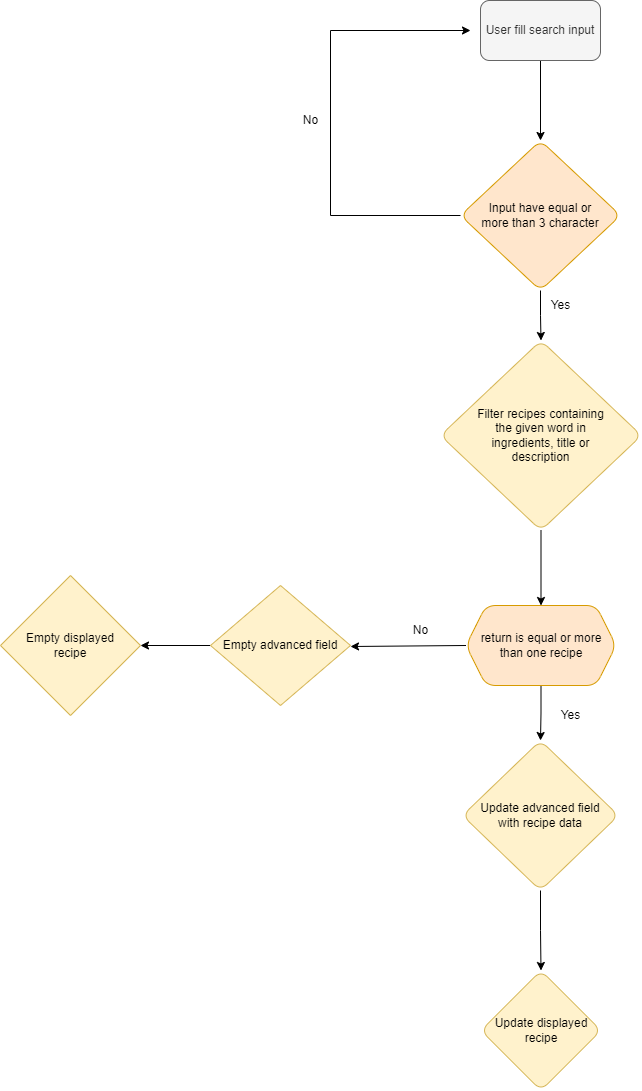

The diagram above was exported from draw.io. Its source (the exported page's mxGraphModel, read from the mxfile embedded in the PNG):
<mxGraphModel dx="1434" dy="707" grid="1" gridSize="10" guides="1" tooltips="1" connect="1" arrows="1" fold="1" page="1" pageScale="1" pageWidth="827" pageHeight="1169" math="0" shadow="0">
  <root>
    <mxCell id="0" />
    <mxCell id="1" parent="0" />
    <mxCell id="iEsIdZ60dO6zDhBgfkDJ-3" value="" style="edgeStyle=orthogonalEdgeStyle;rounded=0;orthogonalLoop=1;jettySize=auto;html=1;" edge="1" parent="1" source="iEsIdZ60dO6zDhBgfkDJ-1" target="iEsIdZ60dO6zDhBgfkDJ-2">
      <mxGeometry relative="1" as="geometry" />
    </mxCell>
    <mxCell id="iEsIdZ60dO6zDhBgfkDJ-1" value="User fill search input" style="rounded=1;whiteSpace=wrap;html=1;fillColor=#f5f5f5;fontColor=#333333;strokeColor=#666666;" vertex="1" parent="1">
      <mxGeometry x="560" y="30" width="120" height="60" as="geometry" />
    </mxCell>
    <mxCell id="iEsIdZ60dO6zDhBgfkDJ-7" style="edgeStyle=orthogonalEdgeStyle;rounded=0;orthogonalLoop=1;jettySize=auto;html=1;" edge="1" parent="1" source="iEsIdZ60dO6zDhBgfkDJ-2">
      <mxGeometry relative="1" as="geometry">
        <mxPoint x="550" y="60" as="targetPoint" />
        <Array as="points">
          <mxPoint x="410" y="245" />
          <mxPoint x="410" y="60" />
        </Array>
      </mxGeometry>
    </mxCell>
    <mxCell id="iEsIdZ60dO6zDhBgfkDJ-14" value="" style="edgeStyle=orthogonalEdgeStyle;rounded=0;orthogonalLoop=1;jettySize=auto;html=1;" edge="1" parent="1" source="iEsIdZ60dO6zDhBgfkDJ-2" target="iEsIdZ60dO6zDhBgfkDJ-13">
      <mxGeometry relative="1" as="geometry" />
    </mxCell>
    <mxCell id="iEsIdZ60dO6zDhBgfkDJ-2" value="Input have equal or &lt;br&gt;more than 3 character" style="rhombus;whiteSpace=wrap;html=1;rounded=1;fillColor=#ffe6cc;strokeColor=#d79b00;" vertex="1" parent="1">
      <mxGeometry x="540" y="170" width="160" height="150" as="geometry" />
    </mxCell>
    <mxCell id="iEsIdZ60dO6zDhBgfkDJ-8" value="No" style="text;html=1;align=center;verticalAlign=middle;resizable=0;points=[];autosize=1;strokeColor=none;fillColor=none;" vertex="1" parent="1">
      <mxGeometry x="370" y="135" width="40" height="30" as="geometry" />
    </mxCell>
    <mxCell id="iEsIdZ60dO6zDhBgfkDJ-17" value="" style="edgeStyle=orthogonalEdgeStyle;rounded=0;orthogonalLoop=1;jettySize=auto;html=1;" edge="1" parent="1" source="iEsIdZ60dO6zDhBgfkDJ-13" target="iEsIdZ60dO6zDhBgfkDJ-16">
      <mxGeometry relative="1" as="geometry" />
    </mxCell>
    <mxCell id="iEsIdZ60dO6zDhBgfkDJ-13" value="Filter recipes containing&lt;br&gt;the given word in&lt;br&gt;ingredients, title or&lt;br&gt;description" style="rhombus;whiteSpace=wrap;html=1;fillColor=#fff2cc;strokeColor=#d6b656;rounded=1;" vertex="1" parent="1">
      <mxGeometry x="520" y="370" width="201" height="190" as="geometry" />
    </mxCell>
    <mxCell id="iEsIdZ60dO6zDhBgfkDJ-15" value="Yes" style="text;html=1;align=center;verticalAlign=middle;resizable=0;points=[];autosize=1;strokeColor=none;fillColor=none;" vertex="1" parent="1">
      <mxGeometry x="620" y="320" width="40" height="30" as="geometry" />
    </mxCell>
    <mxCell id="iEsIdZ60dO6zDhBgfkDJ-21" value="" style="edgeStyle=orthogonalEdgeStyle;rounded=0;orthogonalLoop=1;jettySize=auto;html=1;" edge="1" parent="1" source="iEsIdZ60dO6zDhBgfkDJ-16" target="iEsIdZ60dO6zDhBgfkDJ-20">
      <mxGeometry relative="1" as="geometry" />
    </mxCell>
    <mxCell id="iEsIdZ60dO6zDhBgfkDJ-16" value="return is equal or more &lt;br&gt;than one recipe" style="shape=hexagon;perimeter=hexagonPerimeter2;whiteSpace=wrap;html=1;fixedSize=1;fillColor=#ffe6cc;strokeColor=#d79b00;rounded=1;" vertex="1" parent="1">
      <mxGeometry x="545.5" y="635" width="150" height="80" as="geometry" />
    </mxCell>
    <mxCell id="iEsIdZ60dO6zDhBgfkDJ-24" value="" style="edgeStyle=orthogonalEdgeStyle;rounded=0;orthogonalLoop=1;jettySize=auto;html=1;" edge="1" parent="1" source="iEsIdZ60dO6zDhBgfkDJ-20" target="iEsIdZ60dO6zDhBgfkDJ-23">
      <mxGeometry relative="1" as="geometry" />
    </mxCell>
    <mxCell id="iEsIdZ60dO6zDhBgfkDJ-20" value="Update advanced field&lt;br&gt;with recipe data" style="rhombus;whiteSpace=wrap;html=1;fillColor=#fff2cc;strokeColor=#d6b656;rounded=1;" vertex="1" parent="1">
      <mxGeometry x="542" y="770" width="156" height="150" as="geometry" />
    </mxCell>
    <mxCell id="iEsIdZ60dO6zDhBgfkDJ-22" value="Yes" style="text;html=1;align=center;verticalAlign=middle;resizable=0;points=[];autosize=1;strokeColor=none;fillColor=none;" vertex="1" parent="1">
      <mxGeometry x="630" y="730" width="40" height="30" as="geometry" />
    </mxCell>
    <mxCell id="iEsIdZ60dO6zDhBgfkDJ-23" value="Update displayed recipe" style="rhombus;whiteSpace=wrap;html=1;fillColor=#fff2cc;strokeColor=#d6b656;rounded=1;" vertex="1" parent="1">
      <mxGeometry x="560.5" y="1000" width="120" height="120" as="geometry" />
    </mxCell>
    <mxCell id="iEsIdZ60dO6zDhBgfkDJ-28" value="" style="edgeStyle=orthogonalEdgeStyle;rounded=0;orthogonalLoop=1;jettySize=auto;html=1;" edge="1" parent="1" source="iEsIdZ60dO6zDhBgfkDJ-26" target="iEsIdZ60dO6zDhBgfkDJ-27">
      <mxGeometry relative="1" as="geometry" />
    </mxCell>
    <mxCell id="iEsIdZ60dO6zDhBgfkDJ-26" value="Empty advanced field" style="rhombus;whiteSpace=wrap;html=1;fillColor=#fff2cc;strokeColor=#d6b656;" vertex="1" parent="1">
      <mxGeometry x="290" y="615" width="140" height="120" as="geometry" />
    </mxCell>
    <mxCell id="iEsIdZ60dO6zDhBgfkDJ-27" value="Empty displayed &lt;br&gt;recipe" style="rhombus;whiteSpace=wrap;html=1;fillColor=#fff2cc;strokeColor=#d6b656;" vertex="1" parent="1">
      <mxGeometry x="80" y="605" width="140" height="140" as="geometry" />
    </mxCell>
    <mxCell id="iEsIdZ60dO6zDhBgfkDJ-29" value="" style="endArrow=classic;html=1;rounded=0;exitX=0;exitY=0.5;exitDx=0;exitDy=0;entryX=0.25;entryY=1.2;entryDx=0;entryDy=0;entryPerimeter=0;" edge="1" parent="1" source="iEsIdZ60dO6zDhBgfkDJ-16">
      <mxGeometry width="50" height="50" relative="1" as="geometry">
        <mxPoint x="390" y="640" as="sourcePoint" />
        <mxPoint x="430" y="676" as="targetPoint" />
      </mxGeometry>
    </mxCell>
    <mxCell id="iEsIdZ60dO6zDhBgfkDJ-30" value="No" style="text;html=1;align=center;verticalAlign=middle;resizable=0;points=[];autosize=1;strokeColor=none;fillColor=none;" vertex="1" parent="1">
      <mxGeometry x="480" y="645" width="40" height="30" as="geometry" />
    </mxCell>
  </root>
</mxGraphModel>